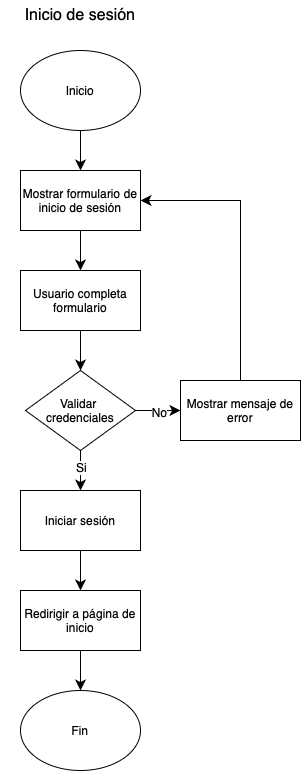

The diagram above was exported from draw.io. Its source (the exported page's mxGraphModel, read from the mxfile embedded in the PNG):
<mxGraphModel dx="654" dy="751" grid="1" gridSize="10" guides="1" tooltips="1" connect="1" arrows="1" fold="1" page="1" pageScale="1" pageWidth="827" pageHeight="1169" math="0" shadow="0">
  <root>
    <mxCell id="WIyWlLk6GJQsqaUBKTNV-0" />
    <mxCell id="WIyWlLk6GJQsqaUBKTNV-1" parent="WIyWlLk6GJQsqaUBKTNV-0" />
    <mxCell id="qvTqzBiEZeEGJmgf6VE7-0" value="Inicio" style="ellipse;whiteSpace=wrap;html=1;" vertex="1" parent="WIyWlLk6GJQsqaUBKTNV-1">
      <mxGeometry x="100" y="70" width="120" height="80" as="geometry" />
    </mxCell>
    <mxCell id="qvTqzBiEZeEGJmgf6VE7-1" value="Inicio de sesión" style="text;strokeColor=none;fillColor=none;html=1;align=center;verticalAlign=middle;whiteSpace=wrap;rounded=0;fontSize=16;" vertex="1" parent="WIyWlLk6GJQsqaUBKTNV-1">
      <mxGeometry x="80" y="20" width="160" height="30" as="geometry" />
    </mxCell>
    <mxCell id="qvTqzBiEZeEGJmgf6VE7-2" value="Mostrar formulario de inicio de sesión" style="rounded=0;whiteSpace=wrap;html=1;" vertex="1" parent="WIyWlLk6GJQsqaUBKTNV-1">
      <mxGeometry x="100" y="190" width="120" height="60" as="geometry" />
    </mxCell>
    <mxCell id="qvTqzBiEZeEGJmgf6VE7-3" value="Usuario completa formulario" style="rounded=0;whiteSpace=wrap;html=1;" vertex="1" parent="WIyWlLk6GJQsqaUBKTNV-1">
      <mxGeometry x="100" y="290" width="120" height="60" as="geometry" />
    </mxCell>
    <mxCell id="qvTqzBiEZeEGJmgf6VE7-12" style="edgeStyle=none;curved=1;rounded=0;orthogonalLoop=1;jettySize=auto;html=1;exitX=0.5;exitY=1;exitDx=0;exitDy=0;entryX=0.5;entryY=0;entryDx=0;entryDy=0;fontSize=12;startSize=8;endSize=8;" edge="1" parent="WIyWlLk6GJQsqaUBKTNV-1" source="qvTqzBiEZeEGJmgf6VE7-4" target="qvTqzBiEZeEGJmgf6VE7-5">
      <mxGeometry relative="1" as="geometry" />
    </mxCell>
    <mxCell id="qvTqzBiEZeEGJmgf6VE7-21" value="Si" style="edgeLabel;html=1;align=center;verticalAlign=middle;resizable=0;points=[];fontSize=12;" vertex="1" connectable="0" parent="qvTqzBiEZeEGJmgf6VE7-12">
      <mxGeometry x="-0.15" relative="1" as="geometry">
        <mxPoint as="offset" />
      </mxGeometry>
    </mxCell>
    <mxCell id="qvTqzBiEZeEGJmgf6VE7-14" style="edgeStyle=none;curved=1;rounded=0;orthogonalLoop=1;jettySize=auto;html=1;exitX=1;exitY=0.5;exitDx=0;exitDy=0;entryX=0;entryY=0.5;entryDx=0;entryDy=0;fontSize=12;startSize=8;endSize=8;" edge="1" parent="WIyWlLk6GJQsqaUBKTNV-1" source="qvTqzBiEZeEGJmgf6VE7-4" target="qvTqzBiEZeEGJmgf6VE7-8">
      <mxGeometry relative="1" as="geometry" />
    </mxCell>
    <mxCell id="qvTqzBiEZeEGJmgf6VE7-20" value="No" style="edgeLabel;html=1;align=center;verticalAlign=middle;resizable=0;points=[];fontSize=12;" vertex="1" connectable="0" parent="qvTqzBiEZeEGJmgf6VE7-14">
      <mxGeometry x="0.0667" y="-1" relative="1" as="geometry">
        <mxPoint as="offset" />
      </mxGeometry>
    </mxCell>
    <mxCell id="qvTqzBiEZeEGJmgf6VE7-4" value="Validar&amp;nbsp;&lt;div&gt;credenciales&lt;/div&gt;" style="rhombus;whiteSpace=wrap;html=1;" vertex="1" parent="WIyWlLk6GJQsqaUBKTNV-1">
      <mxGeometry x="105" y="390" width="110" height="80" as="geometry" />
    </mxCell>
    <mxCell id="qvTqzBiEZeEGJmgf6VE7-13" style="edgeStyle=none;curved=1;rounded=0;orthogonalLoop=1;jettySize=auto;html=1;exitX=0.5;exitY=1;exitDx=0;exitDy=0;entryX=0.5;entryY=0;entryDx=0;entryDy=0;fontSize=12;startSize=8;endSize=8;" edge="1" parent="WIyWlLk6GJQsqaUBKTNV-1" source="qvTqzBiEZeEGJmgf6VE7-5" target="qvTqzBiEZeEGJmgf6VE7-6">
      <mxGeometry relative="1" as="geometry" />
    </mxCell>
    <mxCell id="qvTqzBiEZeEGJmgf6VE7-5" value="Iniciar sesión" style="rounded=0;whiteSpace=wrap;html=1;" vertex="1" parent="WIyWlLk6GJQsqaUBKTNV-1">
      <mxGeometry x="100" y="510" width="120" height="60" as="geometry" />
    </mxCell>
    <mxCell id="qvTqzBiEZeEGJmgf6VE7-15" style="edgeStyle=none;curved=1;rounded=0;orthogonalLoop=1;jettySize=auto;html=1;exitX=0.5;exitY=1;exitDx=0;exitDy=0;entryX=0.5;entryY=0;entryDx=0;entryDy=0;fontSize=12;startSize=8;endSize=8;" edge="1" parent="WIyWlLk6GJQsqaUBKTNV-1" source="qvTqzBiEZeEGJmgf6VE7-6" target="qvTqzBiEZeEGJmgf6VE7-7">
      <mxGeometry relative="1" as="geometry" />
    </mxCell>
    <mxCell id="qvTqzBiEZeEGJmgf6VE7-6" value="Redirigir a página de inicio" style="rounded=0;whiteSpace=wrap;html=1;" vertex="1" parent="WIyWlLk6GJQsqaUBKTNV-1">
      <mxGeometry x="100" y="610" width="120" height="60" as="geometry" />
    </mxCell>
    <mxCell id="qvTqzBiEZeEGJmgf6VE7-7" value="Fin" style="ellipse;whiteSpace=wrap;html=1;" vertex="1" parent="WIyWlLk6GJQsqaUBKTNV-1">
      <mxGeometry x="100" y="710" width="120" height="80" as="geometry" />
    </mxCell>
    <mxCell id="qvTqzBiEZeEGJmgf6VE7-8" value="Mostrar mensaje de error" style="rounded=0;whiteSpace=wrap;html=1;" vertex="1" parent="WIyWlLk6GJQsqaUBKTNV-1">
      <mxGeometry x="260" y="400" width="120" height="60" as="geometry" />
    </mxCell>
    <mxCell id="qvTqzBiEZeEGJmgf6VE7-9" value="" style="endArrow=classic;html=1;rounded=0;fontSize=12;startSize=8;endSize=8;curved=1;exitX=0.5;exitY=1;exitDx=0;exitDy=0;entryX=0.5;entryY=0;entryDx=0;entryDy=0;" edge="1" parent="WIyWlLk6GJQsqaUBKTNV-1" source="qvTqzBiEZeEGJmgf6VE7-0" target="qvTqzBiEZeEGJmgf6VE7-2">
      <mxGeometry width="50" height="50" relative="1" as="geometry">
        <mxPoint x="250" y="390" as="sourcePoint" />
        <mxPoint x="300" y="340" as="targetPoint" />
      </mxGeometry>
    </mxCell>
    <mxCell id="qvTqzBiEZeEGJmgf6VE7-10" value="" style="endArrow=classic;html=1;rounded=0;fontSize=12;startSize=8;endSize=8;curved=1;exitX=0.5;exitY=1;exitDx=0;exitDy=0;entryX=0.5;entryY=0;entryDx=0;entryDy=0;" edge="1" parent="WIyWlLk6GJQsqaUBKTNV-1" source="qvTqzBiEZeEGJmgf6VE7-2" target="qvTqzBiEZeEGJmgf6VE7-3">
      <mxGeometry width="50" height="50" relative="1" as="geometry">
        <mxPoint x="250" y="390" as="sourcePoint" />
        <mxPoint x="300" y="340" as="targetPoint" />
      </mxGeometry>
    </mxCell>
    <mxCell id="qvTqzBiEZeEGJmgf6VE7-11" value="" style="endArrow=classic;html=1;rounded=0;fontSize=12;startSize=8;endSize=8;curved=1;exitX=0.5;exitY=1;exitDx=0;exitDy=0;entryX=0.5;entryY=0;entryDx=0;entryDy=0;" edge="1" parent="WIyWlLk6GJQsqaUBKTNV-1" source="qvTqzBiEZeEGJmgf6VE7-3" target="qvTqzBiEZeEGJmgf6VE7-4">
      <mxGeometry width="50" height="50" relative="1" as="geometry">
        <mxPoint x="250" y="380" as="sourcePoint" />
        <mxPoint x="300" y="330" as="targetPoint" />
      </mxGeometry>
    </mxCell>
    <mxCell id="qvTqzBiEZeEGJmgf6VE7-17" value="" style="endArrow=none;html=1;rounded=0;fontSize=12;startSize=8;endSize=8;curved=1;exitX=0.5;exitY=0;exitDx=0;exitDy=0;" edge="1" parent="WIyWlLk6GJQsqaUBKTNV-1" source="qvTqzBiEZeEGJmgf6VE7-8">
      <mxGeometry width="50" height="50" relative="1" as="geometry">
        <mxPoint x="240" y="380" as="sourcePoint" />
        <mxPoint x="320" y="220" as="targetPoint" />
      </mxGeometry>
    </mxCell>
    <mxCell id="qvTqzBiEZeEGJmgf6VE7-19" value="" style="endArrow=classic;html=1;rounded=0;fontSize=12;startSize=8;endSize=8;curved=1;entryX=1;entryY=0.5;entryDx=0;entryDy=0;" edge="1" parent="WIyWlLk6GJQsqaUBKTNV-1" target="qvTqzBiEZeEGJmgf6VE7-2">
      <mxGeometry width="50" height="50" relative="1" as="geometry">
        <mxPoint x="320" y="220" as="sourcePoint" />
        <mxPoint x="360" y="130" as="targetPoint" />
      </mxGeometry>
    </mxCell>
  </root>
</mxGraphModel>